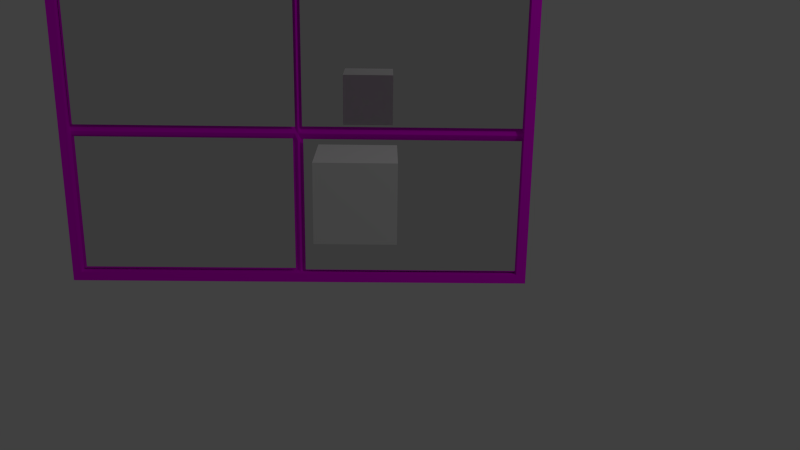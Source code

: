 # Source: streetWindows2.blend  (saved by Blender 2.72.0; exported with 4.5.12 LTS)
import bpy
from mathutils import Matrix  # noqa: F401  (used for matrix-valued properties, if any)

bpy.ops.wm.read_factory_settings(use_empty=True)
scene = bpy.context.scene
scene.name = 'Scene'

# ---- collections
col_collection_1 = bpy.data.collections.new('Collection 1'); scene.collection.children.link(col_collection_1)
col_collection_2 = bpy.data.collections.new('Collection 2'); scene.collection.children.link(col_collection_2)

# ---- images (referenced by path relative to the original .blend; pixels are not part of the script)
import os
ASSET_DIR = os.environ.get("B2B_ASSET_DIR", "")  # directory of the original .blend (textures are referenced by path, not embedded)
HERE = os.path.dirname(os.path.abspath(__file__))  # packed textures are extracted next to this script under _unpacked/

def load_image(name, relpath, width, height, colorspace="sRGB"):
    """Load a texture the original file referenced (path relative to the .blend, or extracted next to this script)."""
    p = next((c for c in (os.path.join(HERE, relpath), os.path.join(ASSET_DIR, relpath)) if relpath and os.path.exists(c)), "")
    if p:
        img = bpy.data.images.load(p, check_existing=True)
        img.name = name
    else:  # same state as the original file: an image datablock whose file is absent (Cycles renders it pink)
        img = bpy.data.images.new(name, width, height)
        img.source = "FILE"
        img.filepath = "//" + (relpath or name)
    img.colorspace_settings.name = colorspace
    return img
img_shopwindows1_png_001 = load_image('shopWindows1.png.001', 'shopWindows1.png', 1024, 1024, 'sRGB')

# ---- materials (node trees are filled in below, after node groups)
mat_material_001 = bpy.data.materials.new('Material.001')
mat_material_001.alpha_threshold = 0.0
mat_material_001.preview_render_type = 'SHADERBALL'
mat_material_001.roughness = 0.5
mat_material_001.line_color = (0.0, 0.0, 0.0, 1.0)
mat_material_003 = bpy.data.materials.new('Material.003')
mat_material_003.alpha_threshold = 0.0
mat_material_003.roughness = 0.5
mat_material_003.line_color = (0.0, 0.0, 0.0, 1.0)
mat_material_004 = bpy.data.materials.new('Material.004')
mat_material_004.alpha_threshold = 0.0
mat_material_004.roughness = 0.5
mat_material_004.line_color = (0.0, 0.0, 0.0, 1.0)
mat_material_006 = bpy.data.materials.new('Material.006')
mat_material_006.alpha_threshold = 0.0
mat_material_006.roughness = 0.5
mat_material_006.line_color = (0.0, 0.0, 0.0, 1.0)
mat_material_007 = bpy.data.materials.new('Material.007')
mat_material_007.alpha_threshold = 0.0
mat_material_007.roughness = 0.5
mat_material_007.line_color = (0.0, 0.0, 0.0, 1.0)

# ---- material node trees
mat_material_001.use_nodes = True; mat_material_001.node_tree.nodes.clear()
_N = mat_material_001.node_tree.nodes; _L = mat_material_001.node_tree.links
n0 = _N.new('ShaderNodeBsdfDiffuse'); n0.name = 'Diffuse BSDF'; n0.location = (10, 300)
n1 = _N.new('ShaderNodeTexImage'); n1.name = 'Image Texture'; n1.location = (-170, 306)
n1.width = 140
n1.image = img_shopwindows1_png_001
n2 = _N.new('ShaderNodeOutputMaterial'); n2.name = 'Material Output'; n2.location = (171, 291)
_L.new(n0.outputs[0], n2.inputs[0])
_L.new(n1.outputs[0], n0.inputs[0])
n2.is_active_output = True
mat_material_003.use_nodes = True; mat_material_003.node_tree.nodes.clear()
_N = mat_material_003.node_tree.nodes; _L = mat_material_003.node_tree.links
n0 = _N.new('ShaderNodeOutputMaterial'); n0.name = 'Material Output'; n0.location = (300, 300)
n1 = _N.new('ShaderNodeBsdfAnisotropic'); n1.name = 'Glossy BSDF'; n1.location = (100, 300)
n1.distribution = 'GGX'
n1.inputs[1].default_value = 0.0
_L.new(n1.outputs[0], n0.inputs[0])
n0.is_active_output = True
mat_material_004.use_nodes = True; mat_material_004.node_tree.nodes.clear()
_N = mat_material_004.node_tree.nodes; _L = mat_material_004.node_tree.links
n0 = _N.new('ShaderNodeOutputMaterial'); n0.name = 'Material Output'; n0.location = (300, 300)
n1 = _N.new('ShaderNodeBsdfAnisotropic'); n1.name = 'Glossy BSDF'; n1.location = (100, 300)
n1.distribution = 'GGX'
n1.inputs[1].default_value = 0.0
_L.new(n1.outputs[0], n0.inputs[0])
n0.is_active_output = True
mat_material_006.use_nodes = True; mat_material_006.node_tree.nodes.clear()
_N = mat_material_006.node_tree.nodes; _L = mat_material_006.node_tree.links
n0 = _N.new('ShaderNodeOutputMaterial'); n0.name = 'Material Output'; n0.location = (300, 300)
n1 = _N.new('ShaderNodeBsdfAnisotropic'); n1.name = 'Glossy BSDF'; n1.location = (100, 300)
n1.distribution = 'GGX'
n1.inputs[1].default_value = 0.0
_L.new(n1.outputs[0], n0.inputs[0])
n0.is_active_output = True
mat_material_007.use_nodes = True; mat_material_007.node_tree.nodes.clear()
_N = mat_material_007.node_tree.nodes; _L = mat_material_007.node_tree.links
n0 = _N.new('ShaderNodeOutputMaterial'); n0.name = 'Material Output'; n0.location = (300, 300)
n1 = _N.new('ShaderNodeBsdfAnisotropic'); n1.name = 'Glossy BSDF'; n1.location = (100, 300)
n1.distribution = 'GGX'
n1.inputs[1].default_value = 0.0
_L.new(n1.outputs[0], n0.inputs[0])
n0.is_active_output = True

# ---- world
world_world = bpy.data.worlds.new('World'); scene.world = world_world
world_world.color = (0.05088, 0.05088, 0.05088)
world_world.use_sun_shadow = False
world_world.sun_shadow_jitter_overblur = 0.0
world_world.cycles.sampling_method = 'MANUAL'
world_world.cycles.sample_map_resolution = 256

# ---- cameras
cam_camera = bpy.data.cameras.new('Camera')
cam_camera.clip_end = 100.0
cam_camera.lens = 35.0
cam_camera.sensor_width = 32.0
cam_camera.sensor_height = 18.0
cam_camera.ortho_scale = 7.314
cam_camera.dof.focus_distance = 0.0

# ---- lights
light_lamp = bpy.data.lights.new('Lamp', 'POINT')
light_lamp.transmission_factor = 0.0
light_lamp.cutoff_distance = 30.0
light_lamp.energy = 100.0
light_lamp.shadow_buffer_clip_start = 1.001
light_lamp.shadow_soft_size = 0.1
light_lamp.shadow_maximum_resolution = 0.006
light_lamp.use_absolute_resolution = True
light_lamp.cycles.use_multiple_importance_sampling = False

# ---- meshes
me_cube = bpy.data.meshes.new('Cube')
me_cube.from_pydata([(2.877, -3.257, -1.0), (2.877, -3.526, -1.0), (-1.124, -3.526, -1.0), (-1.124, -3.257, -1.0), (2.877, -3.257, 2.0), (2.877, -3.526, 2.0), (-1.124, -3.526, 2.0), (-1.124, -3.257, 2.0), (2.802, -3.257, -1.0), (2.802, -3.526, -1.0), (2.802, -3.257, 2.0), (2.802, -3.526, 2.0), (-1.041, -3.257, -1.0), (-1.041, -3.526, -1.0), (-1.041, -3.257, 2.0), (-1.041, -3.526, 2.0), (2.877, -3.257, 1.932), (2.877, -3.526, 1.932), (-1.124, -3.526, 1.932), (-1.124, -3.257, 1.932), (2.802, -3.526, 1.932), (2.802, -3.257, 1.932), (-1.041, -3.526, 1.932), (-1.041, -3.257, 1.932), (2.802, -3.526, 1.834), (-1.041, -3.526, 1.834), (2.877, -3.257, 1.834), (2.877, -3.526, 1.834), (-1.124, -3.526, 1.834), (-1.124, -3.257, 1.834), (2.802, -3.257, 1.834), (-1.041, -3.257, 1.834), (2.802, -3.526, -0.9217), (-1.041, -3.526, -0.9217), (2.877, -3.257, -0.9217), (2.877, -3.526, -0.9217), (-1.124, -3.526, -0.9217), (-1.124, -3.257, -0.9217), (2.802, -3.257, -0.9217), (-1.041, -3.257, -0.9217), (2.802, -3.164, 1.788), (-1.041, -3.164, 1.788), (2.802, -3.164, 1.69), (-1.041, -3.164, 1.69), (2.802, -3.349, 1.834), (-1.041, -3.349, 1.834), (2.802, -3.349, -0.9217), (-1.041, -3.349, -0.9217), (2.877, -3.257, 0.325), (2.877, -3.526, 0.325), (-1.124, -3.526, 0.325), (-1.124, -3.257, 0.325), (2.802, -3.257, 0.325), (-1.041, -3.257, 0.325), (2.802, -3.526, 0.325), (-1.041, -3.526, 0.325), (2.802, -3.324, 0.325), (-1.041, -3.324, 0.325), (2.877, -3.257, 0.3764), (2.877, -3.526, 0.3764), (-1.124, -3.526, 0.3764), (-1.124, -3.257, 0.3764), (2.802, -3.257, 0.3764), (-1.041, -3.257, 0.3764), (2.802, -3.349, 0.3764), (-1.041, -3.349, 0.3764), (2.802, -3.526, 0.3764), (-1.041, -3.526, 0.3764), (2.802, -3.526, 0.2662), (-1.041, -3.526, 0.2662), (2.877, -3.257, 0.2662), (2.877, -3.526, 0.2662), (-1.124, -3.526, 0.2662), (-1.124, -3.257, 0.2662), (2.802, -3.257, 0.2662), (-1.041, -3.257, 0.2662), (2.802, -3.349, 0.2662), (-1.041, -3.349, 0.2662), (0.8803, -3.257, -1.0), (0.8803, -3.526, -1.0), (0.8803, -3.257, 2.0), (0.8803, -3.526, 2.0), (0.8803, -3.526, 1.932), (0.8803, -3.257, 1.932), (0.8803, -3.257, 1.834), (0.8803, -3.526, 1.834), (0.8803, -3.257, -0.9217), (0.8803, -3.526, -0.9217), (0.8803, -3.164, 1.788), (0.8803, -3.164, 1.69), (0.8803, -3.324, 1.834), (0.8803, -3.324, -0.9217), (0.8803, -3.526, 0.325), (0.8803, -3.324, 0.325), (0.8803, -3.526, 0.3764), (0.8803, -3.324, 0.3764), (0.8803, -3.324, 0.2662), (0.8803, -3.526, 0.2662), (0.907, -3.257, -1.0), (0.907, -3.526, -1.0), (0.907, -3.257, 2.0), (0.907, -3.526, 2.0), (0.907, -3.526, 1.932), (0.907, -3.257, 1.932), (0.907, -3.257, 1.834), (0.907, -3.526, 1.834), (0.907, -3.257, -0.9217), (0.907, -3.526, -0.9217), (0.907, -3.164, 1.788), (0.907, -3.164, 1.69), (0.907, -3.349, 1.834), (0.907, -3.349, -0.9217), (0.907, -3.526, 0.325), (0.907, -3.324, 0.325), (0.907, -3.526, 0.3764), (0.907, -3.349, 0.3764), (0.907, -3.349, 0.2662), (0.907, -3.526, 0.2662), (0.8509, -3.257, -1.0), (0.8509, -3.526, -1.0), (0.8509, -3.257, 2.0), (0.8509, -3.526, 2.0), (0.8509, -3.526, 1.932), (0.8509, -3.257, 1.932), (0.8509, -3.257, 1.834), (0.8509, -3.526, 1.834), (0.8509, -3.257, -0.9217), (0.8509, -3.526, -0.9217), (0.8509, -3.164, 1.788), (0.8509, -3.164, 1.69), (0.8509, -3.349, 1.834), (0.8509, -3.349, -0.9217), (0.8509, -3.526, 0.325), (0.8509, -3.324, 0.325), (0.8509, -3.526, 0.3764), (0.8509, -3.349, 0.3764), (0.8509, -3.349, 0.2662), (0.8509, -3.526, 0.2662)], [], [(12, 13, 2, 3), (14, 7, 6, 15), (16, 4, 5, 17), (22, 15, 6, 18), (18, 6, 7, 19), (39, 12, 3, 37), (0, 1, 9, 8), (4, 10, 11, 5), (17, 5, 11, 20), (34, 0, 8, 38), (118, 119, 13, 12), (120, 14, 15, 121), (122, 121, 15, 22), (126, 118, 12, 39), (26, 16, 17, 27), (25, 22, 18, 28), (28, 18, 19, 29), (14, 23, 19, 7), (27, 17, 20, 24), (4, 16, 21, 10), (125, 122, 22, 25), (120, 123, 23, 14), (23, 31, 29, 19), (16, 26, 30, 21), (124, 31, 43, 129), (58, 26, 27, 59), (67, 25, 28, 60), (60, 28, 29, 61), (59, 27, 24, 66), (134, 125, 25, 67), (75, 39, 37, 73), (70, 34, 38, 74), (126, 39, 47, 131), (0, 34, 35, 1), (13, 33, 36, 2), (2, 36, 37, 3), (1, 35, 32, 9), (119, 127, 33, 13), (128, 129, 43, 41), (103, 21, 40, 108), (31, 23, 41, 43), (21, 30, 42, 40), (136, 131, 47, 77), (104, 30, 44, 110), (63, 31, 45, 65), (74, 38, 46, 76), (70, 48, 49, 71), (69, 55, 50, 72), (72, 50, 51, 73), (71, 49, 54, 68), (137, 132, 55, 69), (63, 53, 51, 61), (58, 48, 52, 62), (135, 133, 57, 65), (75, 53, 57, 77), (62, 52, 56, 64), (48, 58, 59, 49), (55, 67, 60, 50), (50, 60, 61, 51), (49, 59, 66, 54), (132, 134, 67, 55), (53, 63, 65, 57), (31, 63, 61, 29), (26, 58, 62, 30), (130, 135, 65, 45), (30, 62, 64, 44), (53, 75, 73, 51), (48, 70, 74, 52), (133, 136, 77, 57), (52, 74, 76, 56), (34, 70, 71, 35), (33, 69, 72, 36), (36, 72, 73, 37), (35, 71, 68, 32), (127, 137, 69, 33), (39, 75, 77, 47), (98, 99, 79, 78), (100, 80, 81, 101), (102, 101, 81, 82), (106, 98, 78, 86), (105, 102, 82, 85), (100, 103, 83, 80), (104, 84, 89, 109), (114, 105, 85, 94), (106, 86, 91, 111), (99, 107, 87, 79), (108, 109, 89, 88), (123, 83, 88, 128), (116, 111, 91, 96), (124, 84, 90, 130), (117, 112, 92, 97), (115, 113, 93, 95), (112, 114, 94, 92), (110, 115, 95, 90), (113, 116, 96, 93), (107, 117, 97, 87), (83, 103, 108, 88), (84, 104, 110, 90), (8, 9, 99, 98), (10, 100, 101, 11), (20, 11, 101, 102), (38, 8, 98, 106), (24, 20, 102, 105), (10, 21, 103, 100), (30, 104, 109, 42), (66, 24, 105, 114), (38, 106, 111, 46), (9, 32, 107, 99), (40, 42, 109, 108), (76, 46, 111, 116), (68, 54, 112, 117), (64, 56, 113, 115), (54, 66, 114, 112), (44, 64, 115, 110), (56, 76, 116, 113), (32, 68, 117, 107), (78, 79, 119, 118), (80, 120, 121, 81), (82, 81, 121, 122), (86, 78, 118, 126), (85, 82, 122, 125), (80, 83, 123, 120), (84, 124, 129, 89), (94, 85, 125, 134), (86, 126, 131, 91), (79, 87, 127, 119), (88, 89, 129, 128), (96, 91, 131, 136), (97, 92, 132, 137), (95, 93, 133, 135), (92, 94, 134, 132), (90, 95, 135, 130), (93, 96, 136, 133), (87, 97, 137, 127), (23, 123, 128, 41), (31, 124, 130, 45)])
_uv = me_cube.uv_layers.new(name='UVMap')
_uv.uv.foreach_set('vector', [0.01143, 0.9628, 0.01143, 0.9998, 0.0001571, 0.9998, 0.0001572, 0.9628, 0.01143, 0.9625, 0.0001572, 0.9625, 0.0001571, 0.9255, 0.01143, 0.9255, 0.6557, 0.403, 0.6557, 0.4122, 0.6187, 0.4122, 0.6187, 0.403, 0.01143, 0.9159, 0.01143, 0.9251, 0.0001571, 0.9251, 0.0001571, 0.9159, 0.693, 0.403, 0.693, 0.4122, 0.656, 0.4122, 0.656, 0.403, 0.03007, 0.493, 0.0303, 0.5048, 0.01812, 0.5052, 0.01774, 0.4936, 0.5497, 0.9628, 0.5497, 0.9998, 0.5394, 0.9998, 0.5394, 0.9628, 0.5497, 0.9625, 0.5394, 0.9625, 0.5394, 0.9255, 0.5497, 0.9255, 0.5497, 0.9159, 0.5497, 0.9251, 0.5394, 0.9251, 0.5394, 0.9159, 0.5709, 0.4642, 0.5704, 0.4733, 0.5617, 0.4732, 0.5609, 0.463, 0.2714, 0.9628, 0.2714, 0.9998, 0.01143, 0.9998, 0.01143, 0.9628, 0.2714, 0.9625, 0.01143, 0.9625, 0.01143, 0.9255, 0.2714, 0.9255, 0.2714, 0.9159, 0.2714, 0.9251, 0.01143, 0.9251, 0.01143, 0.9159, 0.3159, 0.5027, 0.3165, 0.5128, 0.0303, 0.5048, 0.03007, 0.493, 0.6557, 0.3895, 0.6557, 0.403, 0.6187, 0.403, 0.6187, 0.3895, 0.01143, 0.9025, 0.01143, 0.9159, 0.0001571, 0.9159, 0.0001571, 0.9025, 0.693, 0.3895, 0.693, 0.403, 0.656, 0.403, 0.656, 0.3895, 0.05673, 0.03086, 0.05971, 0.04071, 0.04714, 0.04572, 0.04219, 0.0351, 0.5497, 0.9025, 0.5497, 0.9159, 0.5394, 0.9159, 0.5394, 0.9025, 0.6183, 0.04528, 0.6128, 0.05785, 0.6009, 0.04962, 0.6044, 0.03918, 0.2714, 0.9025, 0.2714, 0.9159, 0.01143, 0.9159, 0.01143, 0.9025, 0.3068, 0.004401, 0.3079, 0.01349, 0.05971, 0.04071, 0.05673, 0.03086, 0.05971, 0.04071, 0.08124, 0.07072, 0.06246, 0.07274, 0.04714, 0.04572, 0.6128, 0.05785, 0.5991, 0.07707, 0.5835, 0.07193, 0.6009, 0.04962, 0.3057, 0.07697, 0.08124, 0.07072, 0.1183, 0.05967, 0.3077, 0.05257, 0.6557, 0.1892, 0.6557, 0.3895, 0.6187, 0.3895, 0.6187, 0.1892, 0.01144, 0.7022, 0.01143, 0.9025, 0.0001571, 0.9025, 0.00016, 0.7022, 0.693, 0.1892, 0.693, 0.3895, 0.656, 0.3895, 0.656, 0.1892, 0.5497, 0.7022, 0.5497, 0.9025, 0.5394, 0.9025, 0.5394, 0.7022, 0.2714, 0.7022, 0.2714, 0.9025, 0.01143, 0.9025, 0.01144, 0.7022, 0.01179, 0.3184, 0.03007, 0.493, 0.01774, 0.4936, 0.0001571, 0.3179, 0.6046, 0.3026, 0.5709, 0.4642, 0.5609, 0.463, 0.5945, 0.3016, 0.3159, 0.5027, 0.03007, 0.493, 0.04189, 0.4787, 0.3132, 0.4895, 0.6557, 0.0001571, 0.6557, 0.01091, 0.6187, 0.01091, 0.6187, 0.0001572, 0.01144, 0.5131, 0.01144, 0.5238, 0.000162, 0.5238, 0.0001621, 0.5131, 0.693, 0.0001571, 0.693, 0.01091, 0.656, 0.01091, 0.656, 0.0001571, 0.5497, 0.5131, 0.5497, 0.5238, 0.5394, 0.5238, 0.5394, 0.5131, 0.2714, 0.5131, 0.2714, 0.5238, 0.01144, 0.5238, 0.01144, 0.5131, 0.3085, 0.03639, 0.3077, 0.05257, 0.1183, 0.05967, 0.111, 0.0528, 0.316, 0.009934, 0.6009, 0.04962, 0.5682, 0.06741, 0.3175, 0.03587, 0.08124, 0.07072, 0.05971, 0.04071, 0.111, 0.0528, 0.1183, 0.05967, 0.6009, 0.04962, 0.5835, 0.07193, 0.5703, 0.07375, 0.5682, 0.06741, 0.304, 0.3127, 0.3132, 0.4895, 0.04189, 0.4787, 0.02673, 0.3193, 0.3135, 0.08292, 0.5835, 0.07193, 0.5722, 0.08714, 0.3118, 0.09382, 0.01333, 0.3018, 0.08124, 0.07072, 0.09348, 0.08266, 0.02531, 0.3018, 0.5945, 0.3016, 0.5609, 0.463, 0.5501, 0.4528, 0.583, 0.3018, 0.6557, 0.1741, 0.6557, 0.1822, 0.6187, 0.1822, 0.6187, 0.1741, 0.01144, 0.687, 0.01144, 0.6951, 0.00016, 0.6951, 0.0001601, 0.687, 0.693, 0.1741, 0.693, 0.1822, 0.656, 0.1822, 0.656, 0.1741, 0.5497, 0.687, 0.5497, 0.6951, 0.5394, 0.6951, 0.5394, 0.687, 0.2714, 0.687, 0.2714, 0.6951, 0.01144, 0.6951, 0.01144, 0.687, 0.01333, 0.3018, 0.01278, 0.3094, 0.0001571, 0.3085, 0.0006756, 0.3002, 0.605, 0.2873, 0.605, 0.2943, 0.595, 0.2937, 0.5959, 0.2866, 0.304, 0.2961, 0.3051, 0.304, 0.02394, 0.3096, 0.02531, 0.3018, 0.01179, 0.3184, 0.01278, 0.3094, 0.02394, 0.3096, 0.02673, 0.3193, 0.5959, 0.2866, 0.595, 0.2937, 0.5842, 0.2932, 0.5816, 0.2849, 0.6557, 0.1822, 0.6557, 0.1892, 0.6187, 0.1892, 0.6187, 0.1822, 0.01144, 0.6951, 0.01144, 0.7022, 0.00016, 0.7022, 0.00016, 0.6951, 0.693, 0.1822, 0.693, 0.1892, 0.656, 0.1892, 0.656, 0.1822, 0.5497, 0.6951, 0.5497, 0.7022, 0.5394, 0.7022, 0.5394, 0.6951, 0.2714, 0.6951, 0.2714, 0.7022, 0.01144, 0.7022, 0.01144, 0.6951, 0.01278, 0.3094, 0.01333, 0.3018, 0.02531, 0.3018, 0.02394, 0.3096, 0.08124, 0.07072, 0.01333, 0.3018, 0.0006756, 0.3002, 0.06246, 0.07274, 0.5991, 0.07707, 0.605, 0.2873, 0.5959, 0.2866, 0.5835, 0.07193, 0.3014, 0.09039, 0.304, 0.2961, 0.02531, 0.3018, 0.09348, 0.08266, 0.5835, 0.07193, 0.5959, 0.2866, 0.5816, 0.2849, 0.5722, 0.08714, 0.01278, 0.3094, 0.01179, 0.3184, 0.0001571, 0.3179, 0.0001571, 0.3085, 0.605, 0.2943, 0.6046, 0.3026, 0.5945, 0.3016, 0.595, 0.2937, 0.3051, 0.304, 0.304, 0.3127, 0.02673, 0.3193, 0.02394, 0.3096, 0.595, 0.2937, 0.5945, 0.3016, 0.583, 0.3018, 0.5842, 0.2932, 0.6557, 0.01091, 0.6557, 0.1741, 0.6187, 0.1741, 0.6187, 0.01091, 0.01144, 0.5238, 0.01144, 0.687, 0.0001601, 0.687, 0.000162, 0.5238, 0.693, 0.01091, 0.693, 0.1741, 0.656, 0.1741, 0.656, 0.01091, 0.5497, 0.5238, 0.5497, 0.687, 0.5394, 0.687, 0.5394, 0.5238, 0.2714, 0.5238, 0.2714, 0.687, 0.01144, 0.687, 0.01144, 0.5238, 0.03007, 0.493, 0.01179, 0.3184, 0.02673, 0.3193, 0.04189, 0.4787, 0.2791, 0.9628, 0.2791, 0.9998, 0.2754, 0.9998, 0.2754, 0.9628, 0.2791, 0.9625, 0.2754, 0.9625, 0.2754, 0.9255, 0.2791, 0.9255, 0.2791, 0.9159, 0.2791, 0.9251, 0.2754, 0.9251, 0.2754, 0.9159, 0.3232, 0.502, 0.3239, 0.5121, 0.3204, 0.5125, 0.3197, 0.5022, 0.2791, 0.9025, 0.2791, 0.9159, 0.2754, 0.9159, 0.2754, 0.9025, 0.3154, 0.0001571, 0.316, 0.009934, 0.3123, 0.01168, 0.3107, 0.002136, 0.3135, 0.08292, 0.3098, 0.07998, 0.3125, 0.05247, 0.3168, 0.0524, 0.2791, 0.7022, 0.2791, 0.9025, 0.2754, 0.9025, 0.2754, 0.7022, 0.3232, 0.502, 0.3197, 0.5022, 0.3188, 0.4907, 0.3237, 0.4877, 0.2791, 0.5131, 0.2791, 0.5238, 0.2754, 0.5238, 0.2754, 0.5131, 0.3175, 0.03587, 0.3168, 0.0524, 0.3125, 0.05247, 0.3132, 0.03619, 0.3079, 0.01349, 0.3123, 0.01168, 0.3132, 0.03619, 0.3085, 0.03639, 0.3147, 0.3134, 0.3237, 0.4877, 0.3188, 0.4907, 0.309, 0.3127, 0.3057, 0.07697, 0.3098, 0.07998, 0.307, 0.09029, 0.3014, 0.09039, 0.2791, 0.687, 0.2791, 0.6951, 0.2754, 0.6951, 0.2754, 0.687, 0.3143, 0.2951, 0.3135, 0.3036, 0.3095, 0.3038, 0.3096, 0.2961, 0.2791, 0.6951, 0.2791, 0.7022, 0.2754, 0.7022, 0.2754, 0.6951, 0.3118, 0.09382, 0.3143, 0.2951, 0.3096, 0.2961, 0.307, 0.09029, 0.3135, 0.3036, 0.3147, 0.3134, 0.309, 0.3127, 0.3095, 0.3038, 0.2791, 0.5238, 0.2791, 0.687, 0.2754, 0.687, 0.2754, 0.5238, 0.3123, 0.01168, 0.316, 0.009934, 0.3175, 0.03587, 0.3132, 0.03619, 0.3098, 0.07998, 0.3135, 0.08292, 0.3118, 0.09382, 0.307, 0.09029, 0.5394, 0.9628, 0.5394, 0.9998, 0.2791, 0.9998, 0.2791, 0.9628, 0.5394, 0.9625, 0.2791, 0.9625, 0.2791, 0.9255, 0.5394, 0.9255, 0.5394, 0.9159, 0.5394, 0.9251, 0.2791, 0.9251, 0.2791, 0.9159, 0.5609, 0.463, 0.5617, 0.4732, 0.3239, 0.5121, 0.3232, 0.502, 0.5394, 0.9025, 0.5394, 0.9159, 0.2791, 0.9159, 0.2791, 0.9025, 0.6044, 0.03918, 0.6009, 0.04962, 0.316, 0.009934, 0.3154, 0.0001571, 0.5835, 0.07193, 0.3135, 0.08292, 0.3168, 0.0524, 0.5703, 0.07375, 0.5394, 0.7022, 0.5394, 0.9025, 0.2791, 0.9025, 0.2791, 0.7022, 0.5609, 0.463, 0.3232, 0.502, 0.3237, 0.4877, 0.5501, 0.4528, 0.5394, 0.5131, 0.5394, 0.5238, 0.2791, 0.5238, 0.2791, 0.5131, 0.5682, 0.06741, 0.5703, 0.07375, 0.3168, 0.0524, 0.3175, 0.03587, 0.583, 0.3018, 0.5501, 0.4528, 0.3237, 0.4877, 0.3147, 0.3134, 0.5394, 0.687, 0.5394, 0.6951, 0.2791, 0.6951, 0.2791, 0.687, 0.5816, 0.2849, 0.5842, 0.2932, 0.3135, 0.3036, 0.3143, 0.2951, 0.5394, 0.6951, 0.5394, 0.7022, 0.2791, 0.7022, 0.2791, 0.6951, 0.5722, 0.08714, 0.5816, 0.2849, 0.3143, 0.2951, 0.3118, 0.09382, 0.5842, 0.2932, 0.583, 0.3018, 0.3147, 0.3134, 0.3135, 0.3036, 0.5394, 0.5238, 0.5394, 0.687, 0.2791, 0.687, 0.2791, 0.5238, 0.2754, 0.9628, 0.2754, 0.9998, 0.2714, 0.9998, 0.2714, 0.9628, 0.2754, 0.9625, 0.2714, 0.9625, 0.2714, 0.9255, 0.2754, 0.9255, 0.2754, 0.9159, 0.2754, 0.9251, 0.2714, 0.9251, 0.2714, 0.9159, 0.3197, 0.5022, 0.3204, 0.5125, 0.3165, 0.5128, 0.3159, 0.5027, 0.2754, 0.9025, 0.2754, 0.9159, 0.2714, 0.9159, 0.2714, 0.9025, 0.3107, 0.002136, 0.3123, 0.01168, 0.3079, 0.01349, 0.3068, 0.004401, 0.3098, 0.07998, 0.3057, 0.07697, 0.3077, 0.05257, 0.3125, 0.05247, 0.2754, 0.7022, 0.2754, 0.9025, 0.2714, 0.9025, 0.2714, 0.7022, 0.3197, 0.5022, 0.3159, 0.5027, 0.3132, 0.4895, 0.3188, 0.4907, 0.2754, 0.5131, 0.2754, 0.5238, 0.2714, 0.5238, 0.2714, 0.5131, 0.3132, 0.03619, 0.3125, 0.05247, 0.3077, 0.05257, 0.3085, 0.03639, 0.309, 0.3127, 0.3188, 0.4907, 0.3132, 0.4895, 0.304, 0.3127, 0.2754, 0.687, 0.2754, 0.6951, 0.2714, 0.6951, 0.2714, 0.687, 0.3096, 0.2961, 0.3095, 0.3038, 0.3051, 0.304, 0.304, 0.2961, 0.2754, 0.6951, 0.2754, 0.7022, 0.2714, 0.7022, 0.2714, 0.6951, 0.307, 0.09029, 0.3096, 0.2961, 0.304, 0.2961, 0.3014, 0.09039, 0.3095, 0.3038, 0.309, 0.3127, 0.304, 0.3127, 0.3051, 0.304, 0.2754, 0.5238, 0.2754, 0.687, 0.2714, 0.687, 0.2714, 0.5238, 0.05971, 0.04071, 0.3079, 0.01349, 0.3085, 0.03639, 0.111, 0.0528, 0.08124, 0.07072, 0.3057, 0.07697, 0.3014, 0.09039, 0.09348, 0.08266])
_ca = me_cube.color_attributes.new('Col', 'BYTE_COLOR', 'CORNER')
_ca.data.foreach_set('color', [1.0, 1.0, 1.0, 1.0, 1.0, 1.0, 1.0, 1.0, 1.0, 1.0, 1.0, 1.0, 1.0, 1.0, 1.0, 1.0, 1.0, 1.0, 1.0, 1.0, 1.0, 1.0, 1.0, 1.0, 1.0, 1.0, 1.0, 1.0, 1.0, 1.0, 1.0, 1.0, 1.0, 1.0, 1.0, 1.0, 1.0, 1.0, 1.0, 1.0, 1.0, 1.0, 1.0, 1.0, 1.0, 1.0, 1.0, 1.0, 1.0, 1.0, 1.0, 1.0, 1.0, 1.0, 1.0, 1.0, 1.0, 1.0, 1.0, 1.0, 1.0, 1.0, 1.0, 1.0, 1.0, 1.0, 1.0, 1.0, 1.0, 1.0, 1.0, 1.0, 1.0, 1.0, 1.0, 1.0, 1.0, 1.0, 1.0, 1.0, 1.0, 1.0, 1.0, 1.0, 1.0, 1.0, 1.0, 1.0, 1.0, 1.0, 1.0, 1.0, 1.0, 1.0, 1.0, 1.0, 1.0, 1.0, 1.0, 1.0, 1.0, 1.0, 1.0, 1.0, 1.0, 1.0, 1.0, 1.0, 1.0, 1.0, 1.0, 1.0, 1.0, 1.0, 1.0, 1.0, 1.0, 1.0, 1.0, 1.0, 1.0, 1.0, 1.0, 1.0, 1.0, 1.0, 1.0, 1.0, 1.0, 1.0, 1.0, 1.0, 1.0, 1.0, 1.0, 1.0, 1.0, 1.0, 1.0, 1.0, 1.0, 1.0, 1.0, 1.0, 1.0, 1.0, 1.0, 1.0, 1.0, 1.0, 1.0, 1.0, 1.0, 1.0, 1.0, 1.0, 1.0, 1.0, 1.0, 1.0, 1.0, 1.0, 1.0, 1.0, 1.0, 1.0, 1.0, 1.0, 1.0, 1.0, 1.0, 1.0, 1.0, 1.0, 1.0, 1.0, 1.0, 1.0, 1.0, 1.0, 1.0, 1.0, 1.0, 1.0, 1.0, 1.0, 1.0, 1.0, 1.0, 1.0, 1.0, 1.0, 1.0, 1.0, 1.0, 1.0, 1.0, 1.0, 1.0, 1.0, 1.0, 1.0, 1.0, 1.0, 1.0, 1.0, 1.0, 1.0, 1.0, 1.0, 1.0, 1.0, 1.0, 1.0, 1.0, 1.0, 1.0, 1.0, 1.0, 1.0, 1.0, 1.0, 1.0, 1.0, 1.0, 1.0, 1.0, 1.0, 1.0, 1.0, 1.0, 1.0, 1.0, 1.0, 1.0, 1.0, 1.0, 1.0, 1.0, 1.0, 1.0, 1.0, 1.0, 1.0, 1.0, 1.0, 1.0, 1.0, 1.0, 1.0, 1.0, 1.0, 1.0, 1.0, 1.0, 1.0, 1.0, 1.0, 1.0, 1.0, 1.0, 1.0, 1.0, 1.0, 1.0, 1.0, 1.0, 1.0, 1.0, 1.0, 1.0, 1.0, 1.0, 1.0, 1.0, 1.0, 1.0, 1.0, 1.0, 1.0, 1.0, 1.0, 1.0, 1.0, 1.0, 1.0, 1.0, 1.0, 1.0, 1.0, 1.0, 1.0, 1.0, 1.0, 1.0, 1.0, 1.0, 1.0, 1.0, 1.0, 1.0, 1.0, 1.0, 1.0, 1.0, 1.0, 1.0, 1.0, 1.0, 1.0, 1.0, 1.0, 1.0, 1.0, 1.0, 1.0, 1.0, 1.0, 1.0, 1.0, 1.0, 1.0, 1.0, 1.0, 1.0, 1.0, 1.0, 1.0, 1.0, 1.0, 1.0, 1.0, 1.0, 1.0, 1.0, 1.0, 1.0, 1.0, 1.0, 1.0, 1.0, 1.0, 1.0, 1.0, 1.0, 1.0, 1.0, 1.0, 1.0, 1.0, 1.0, 1.0, 1.0, 1.0, 1.0, 1.0, 1.0, 1.0, 1.0, 1.0, 1.0, 1.0, 1.0, 1.0, 1.0, 1.0, 1.0, 1.0, 1.0, 1.0, 1.0, 1.0, 1.0, 1.0, 1.0, 1.0, 1.0, 1.0, 1.0, 1.0, 1.0, 1.0, 1.0, 1.0, 1.0, 1.0, 1.0, 1.0, 1.0, 1.0, 1.0, 1.0, 1.0, 1.0, 1.0, 1.0, 1.0, 1.0, 1.0, 1.0, 1.0, 1.0, 1.0, 1.0, 1.0, 1.0, 1.0, 1.0, 1.0, 1.0, 1.0, 1.0, 1.0, 1.0, 1.0, 1.0, 1.0, 1.0, 1.0, 1.0, 1.0, 1.0, 1.0, 1.0, 1.0, 1.0, 1.0, 1.0, 1.0, 1.0, 1.0, 1.0, 1.0, 1.0, 1.0, 1.0, 1.0, 1.0, 1.0, 1.0, 1.0, 1.0, 1.0, 1.0, 1.0, 1.0, 1.0, 1.0, 1.0, 1.0, 1.0, 1.0, 1.0, 1.0, 1.0, 1.0, 1.0, 1.0, 1.0, 1.0, 1.0, 1.0, 1.0, 1.0, 1.0, 1.0, 1.0, 1.0, 1.0, 1.0, 1.0, 1.0, 1.0, 1.0, 1.0, 1.0, 1.0, 1.0, 1.0, 1.0, 1.0, 1.0, 1.0, 1.0, 1.0, 1.0, 1.0, 1.0, 1.0, 1.0, 1.0, 1.0, 1.0, 1.0, 1.0, 1.0, 1.0, 1.0, 1.0, 1.0, 1.0, 1.0, 1.0, 1.0, 1.0, 1.0, 1.0, 1.0, 1.0, 1.0, 1.0, 1.0, 1.0, 1.0, 1.0, 1.0, 1.0, 1.0, 1.0, 1.0, 1.0, 1.0, 1.0, 1.0, 1.0, 1.0, 1.0, 1.0, 1.0, 1.0, 1.0, 1.0, 1.0, 1.0, 1.0, 1.0, 1.0, 1.0, 1.0, 1.0, 1.0, 1.0, 1.0, 1.0, 1.0, 1.0, 1.0, 1.0, 1.0, 1.0, 1.0, 1.0, 1.0, 1.0, 1.0, 1.0, 1.0, 1.0, 1.0, 1.0, 1.0, 1.0, 1.0, 1.0, 1.0, 1.0, 1.0, 1.0, 1.0, 1.0, 1.0, 1.0, 1.0, 1.0, 1.0, 1.0, 1.0, 1.0, 1.0, 1.0, 1.0, 1.0, 1.0, 1.0, 1.0, 1.0, 1.0, 1.0, 1.0, 1.0, 1.0, 1.0, 1.0, 1.0, 1.0, 1.0, 1.0, 1.0, 1.0, 1.0, 1.0, 1.0, 1.0, 1.0, 1.0, 1.0, 1.0, 1.0, 1.0, 1.0, 1.0, 1.0, 1.0, 1.0, 1.0, 1.0, 1.0, 1.0, 1.0, 1.0, 1.0, 1.0, 1.0, 1.0, 1.0, 1.0, 1.0, 1.0, 1.0, 1.0, 1.0, 1.0, 1.0, 1.0, 1.0, 1.0, 1.0, 1.0, 1.0, 1.0, 1.0, 1.0, 1.0, 1.0, 1.0, 1.0, 1.0, 1.0, 1.0, 1.0, 1.0, 1.0, 1.0, 1.0, 1.0, 1.0, 1.0, 1.0, 1.0, 1.0, 1.0, 1.0, 1.0, 1.0, 1.0, 1.0, 1.0, 1.0, 1.0, 1.0, 1.0, 1.0, 1.0, 1.0, 1.0, 1.0, 1.0, 1.0, 1.0, 1.0, 1.0, 1.0, 1.0, 1.0, 1.0, 1.0, 1.0, 1.0, 1.0, 1.0, 1.0, 1.0, 1.0, 1.0, 1.0, 1.0, 1.0, 1.0, 1.0, 1.0, 1.0, 1.0, 1.0, 1.0, 1.0, 1.0, 1.0, 1.0, 1.0, 1.0, 1.0, 1.0, 1.0, 1.0, 1.0, 1.0, 1.0, 1.0, 1.0, 1.0, 1.0, 1.0, 1.0, 1.0, 1.0, 1.0, 1.0, 1.0, 1.0, 1.0, 1.0, 1.0, 1.0, 1.0, 1.0, 1.0, 1.0, 1.0, 1.0, 1.0, 1.0, 1.0, 1.0, 1.0, 1.0, 1.0, 1.0, 1.0, 1.0, 1.0, 1.0, 1.0, 1.0, 1.0, 1.0, 1.0, 1.0, 1.0, 1.0, 1.0, 1.0, 1.0, 1.0, 1.0, 1.0, 1.0, 1.0, 1.0, 1.0, 1.0, 1.0, 1.0, 1.0, 1.0, 1.0, 1.0, 1.0, 1.0, 1.0, 1.0, 1.0, 1.0, 1.0, 1.0, 1.0, 1.0, 1.0, 1.0, 1.0, 1.0, 1.0, 1.0, 1.0, 1.0, 1.0, 1.0, 1.0, 1.0, 1.0, 1.0, 1.0, 1.0, 1.0, 1.0, 1.0, 1.0, 1.0, 1.0, 1.0, 1.0, 1.0, 1.0, 1.0, 1.0, 1.0, 1.0, 1.0, 1.0, 1.0, 1.0, 1.0, 1.0, 1.0, 1.0, 1.0, 1.0, 1.0, 1.0, 1.0, 1.0, 1.0, 1.0, 1.0, 1.0, 1.0, 1.0, 1.0, 1.0, 1.0, 1.0, 1.0, 1.0, 1.0, 1.0, 1.0, 1.0, 1.0, 1.0, 1.0, 1.0, 1.0, 1.0, 1.0, 1.0, 1.0, 1.0, 1.0, 1.0, 1.0, 1.0, 1.0, 1.0, 1.0, 1.0, 1.0, 1.0, 1.0, 1.0, 1.0, 1.0, 1.0, 1.0, 1.0, 1.0, 1.0, 1.0, 1.0, 1.0, 1.0, 1.0, 1.0, 1.0, 1.0, 1.0, 1.0, 1.0, 1.0, 1.0, 1.0, 1.0, 1.0, 1.0, 1.0, 1.0, 1.0, 1.0, 1.0, 1.0, 1.0, 1.0, 1.0, 1.0, 1.0, 1.0, 1.0, 1.0, 1.0, 1.0, 1.0, 1.0, 1.0, 1.0, 1.0, 1.0, 1.0, 1.0, 1.0, 1.0, 1.0, 1.0, 1.0, 1.0, 1.0, 1.0, 1.0, 1.0, 1.0, 1.0, 1.0, 1.0, 1.0, 1.0, 1.0, 1.0, 1.0, 1.0, 1.0, 1.0, 1.0, 1.0, 1.0, 1.0, 1.0, 1.0, 1.0, 1.0, 1.0, 1.0, 1.0, 1.0, 1.0, 1.0, 1.0, 1.0, 1.0, 1.0, 1.0, 1.0, 1.0, 1.0, 1.0, 1.0, 1.0, 1.0, 1.0, 1.0, 1.0, 1.0, 1.0, 1.0, 1.0, 1.0, 1.0, 1.0, 1.0, 1.0, 1.0, 1.0, 1.0, 1.0, 1.0, 1.0, 1.0, 1.0, 1.0, 1.0, 1.0, 1.0, 1.0, 1.0, 1.0, 1.0, 1.0, 1.0, 1.0, 1.0, 1.0, 1.0, 1.0, 1.0, 1.0, 1.0, 1.0, 1.0, 1.0, 1.0, 1.0, 1.0, 1.0, 1.0, 1.0, 1.0, 1.0, 1.0, 1.0, 1.0, 1.0, 1.0, 1.0, 1.0, 1.0, 1.0, 1.0, 1.0, 1.0, 1.0, 1.0, 1.0, 1.0, 1.0, 1.0, 1.0, 1.0, 1.0, 1.0, 1.0, 1.0, 1.0, 1.0, 1.0, 1.0, 1.0, 1.0, 1.0, 1.0, 1.0, 1.0, 1.0, 1.0, 1.0, 1.0, 1.0, 1.0, 1.0, 1.0, 1.0, 1.0, 1.0, 1.0, 1.0, 1.0, 1.0, 1.0, 1.0, 1.0, 1.0, 1.0, 1.0, 1.0, 1.0, 1.0, 1.0, 1.0, 1.0, 1.0, 1.0, 1.0, 1.0, 1.0, 1.0, 1.0, 1.0, 1.0, 1.0, 1.0, 1.0, 1.0, 1.0, 1.0, 1.0, 1.0, 1.0, 1.0, 1.0, 1.0, 1.0, 1.0, 1.0, 1.0, 1.0, 1.0, 1.0, 1.0, 1.0, 1.0, 1.0, 1.0, 1.0, 1.0, 1.0, 1.0, 1.0, 1.0, 1.0, 1.0, 1.0, 1.0, 1.0, 1.0, 1.0, 1.0, 1.0, 1.0, 1.0, 1.0, 1.0, 1.0, 1.0, 1.0, 1.0, 1.0, 1.0, 1.0, 1.0, 1.0, 1.0, 1.0, 1.0, 1.0, 1.0, 1.0, 1.0, 1.0, 1.0, 1.0, 1.0, 1.0, 1.0, 1.0, 1.0, 1.0, 1.0, 1.0, 1.0, 1.0, 1.0, 1.0, 1.0, 1.0, 1.0, 1.0, 1.0, 1.0, 1.0, 1.0, 1.0, 1.0, 1.0, 1.0, 1.0, 1.0, 1.0, 1.0, 1.0, 1.0, 1.0, 1.0, 1.0, 1.0, 1.0, 1.0, 1.0, 1.0, 1.0, 1.0, 1.0, 1.0, 1.0, 1.0, 1.0, 1.0, 1.0, 1.0, 1.0, 1.0, 1.0, 1.0, 1.0, 1.0, 1.0, 1.0, 1.0, 1.0, 1.0, 1.0, 1.0, 1.0, 1.0, 1.0, 1.0, 1.0, 1.0, 1.0, 1.0, 1.0, 1.0, 1.0, 1.0, 1.0, 1.0, 1.0, 1.0, 1.0, 1.0, 1.0, 1.0, 1.0, 1.0, 1.0, 1.0, 1.0, 1.0, 1.0, 1.0, 1.0, 1.0, 1.0, 1.0, 1.0, 1.0, 1.0, 1.0, 1.0, 1.0, 1.0, 1.0, 1.0, 1.0, 1.0, 1.0, 1.0, 1.0, 1.0, 1.0, 1.0, 1.0, 1.0, 1.0, 1.0, 1.0, 1.0, 1.0, 1.0, 1.0, 1.0, 1.0, 1.0, 1.0, 1.0, 1.0, 1.0, 1.0, 1.0, 1.0, 1.0, 1.0, 1.0, 1.0, 1.0, 1.0, 1.0, 1.0, 1.0, 1.0, 1.0, 1.0, 1.0, 1.0, 1.0, 1.0, 1.0, 1.0, 1.0, 1.0, 1.0, 1.0, 1.0, 1.0, 1.0, 1.0, 1.0, 1.0, 1.0, 1.0, 1.0, 1.0, 1.0, 1.0, 1.0, 1.0, 1.0, 1.0, 1.0, 1.0, 1.0, 1.0, 1.0, 1.0, 1.0, 1.0, 1.0, 1.0, 1.0, 1.0, 1.0, 1.0, 1.0, 1.0, 1.0, 1.0, 1.0, 1.0, 1.0, 1.0, 1.0, 1.0, 1.0, 1.0, 1.0, 1.0, 1.0, 1.0, 1.0, 1.0, 1.0, 1.0, 1.0, 1.0, 1.0, 1.0, 1.0, 1.0, 1.0, 1.0, 1.0, 1.0, 1.0, 1.0, 1.0, 1.0, 1.0, 1.0, 1.0, 1.0, 1.0, 1.0, 1.0, 1.0, 1.0, 1.0, 1.0, 1.0, 1.0, 1.0, 1.0, 1.0, 1.0, 1.0, 1.0, 1.0, 1.0, 1.0, 1.0, 1.0, 1.0, 1.0, 1.0, 1.0, 1.0, 1.0, 1.0, 1.0, 1.0, 1.0, 1.0, 1.0, 1.0, 1.0, 1.0, 1.0, 1.0, 1.0, 1.0, 1.0, 1.0, 1.0, 1.0, 1.0, 1.0, 1.0, 1.0, 1.0, 1.0, 1.0, 1.0, 1.0, 1.0, 1.0, 1.0, 1.0, 1.0, 1.0, 1.0, 1.0, 1.0, 1.0, 1.0, 1.0, 1.0, 1.0, 1.0, 1.0, 1.0, 1.0, 1.0, 1.0, 1.0, 1.0, 1.0, 1.0, 1.0, 1.0, 1.0, 1.0, 1.0, 1.0, 1.0, 1.0, 1.0, 1.0, 1.0, 1.0, 1.0, 1.0, 1.0, 1.0, 1.0, 1.0, 1.0, 1.0, 1.0, 1.0, 1.0, 1.0, 1.0, 1.0, 1.0, 1.0, 1.0, 1.0, 1.0, 1.0, 1.0, 1.0, 1.0, 1.0, 1.0, 1.0, 1.0, 1.0, 1.0, 1.0, 1.0, 1.0, 1.0, 1.0, 1.0, 1.0, 1.0, 1.0, 1.0, 1.0, 1.0, 1.0, 1.0, 1.0, 1.0, 1.0, 1.0, 1.0, 1.0, 1.0, 1.0, 1.0, 1.0, 1.0, 1.0, 1.0, 1.0, 1.0, 1.0, 1.0, 1.0, 1.0, 1.0, 1.0, 1.0, 1.0, 1.0, 1.0, 1.0, 1.0, 1.0, 1.0, 1.0, 1.0, 1.0, 1.0, 1.0, 1.0, 1.0, 1.0, 1.0, 1.0, 1.0, 1.0, 1.0, 1.0, 1.0, 1.0, 1.0, 1.0, 1.0, 1.0, 1.0, 1.0, 1.0, 1.0, 1.0, 1.0, 1.0, 1.0, 1.0, 1.0, 1.0, 1.0, 1.0, 1.0, 1.0, 1.0, 1.0, 1.0, 1.0, 1.0, 1.0, 1.0, 1.0, 1.0, 1.0, 1.0, 1.0, 1.0, 1.0, 1.0, 1.0, 1.0, 1.0, 1.0, 1.0, 1.0, 1.0, 1.0, 1.0, 1.0, 1.0, 1.0, 1.0, 1.0, 1.0, 1.0, 1.0, 1.0, 1.0, 1.0, 1.0, 1.0, 1.0, 1.0, 1.0, 1.0, 1.0, 1.0, 1.0, 1.0, 1.0, 1.0, 1.0, 1.0, 1.0, 1.0, 1.0, 1.0, 1.0, 1.0, 1.0, 1.0, 1.0, 1.0, 1.0, 1.0, 1.0, 1.0, 1.0, 1.0, 1.0, 1.0, 1.0, 1.0, 1.0, 1.0, 1.0, 1.0, 1.0, 1.0, 1.0, 1.0, 1.0, 1.0, 1.0, 1.0, 1.0, 1.0, 1.0, 1.0, 1.0, 1.0, 1.0, 1.0, 1.0, 1.0, 1.0, 1.0, 1.0, 1.0, 1.0, 1.0, 1.0, 1.0, 1.0, 1.0, 1.0, 1.0, 1.0, 1.0, 1.0, 1.0, 1.0, 1.0, 1.0, 1.0, 1.0, 1.0, 1.0, 1.0, 1.0, 1.0, 1.0, 1.0, 1.0, 1.0, 1.0, 1.0, 1.0, 1.0, 1.0, 1.0, 1.0, 1.0, 1.0, 1.0, 1.0, 1.0, 1.0, 1.0, 1.0, 1.0, 1.0, 1.0, 1.0, 1.0, 1.0, 1.0, 1.0, 1.0, 1.0, 1.0, 1.0, 1.0, 1.0, 1.0, 1.0, 1.0, 1.0, 1.0, 1.0, 1.0, 1.0, 1.0, 1.0, 1.0, 1.0, 1.0, 1.0, 1.0, 1.0, 1.0, 1.0, 1.0, 1.0, 1.0, 1.0, 1.0, 1.0, 1.0, 1.0, 1.0, 1.0, 1.0, 1.0, 1.0, 1.0, 1.0, 1.0, 1.0, 1.0, 1.0, 1.0, 1.0, 1.0, 1.0, 1.0, 1.0, 1.0, 1.0, 1.0, 1.0, 1.0, 1.0, 1.0, 1.0, 1.0, 1.0, 1.0, 1.0, 1.0, 1.0, 1.0, 1.0, 1.0, 1.0, 1.0, 1.0, 1.0, 1.0, 1.0, 1.0, 1.0, 1.0, 1.0, 1.0, 1.0, 1.0, 1.0, 1.0, 1.0, 1.0, 1.0, 1.0, 1.0, 1.0, 1.0, 1.0, 1.0, 1.0, 1.0, 1.0, 1.0, 1.0, 1.0, 1.0, 1.0, 1.0, 1.0, 1.0, 1.0, 1.0, 1.0, 1.0, 1.0, 1.0, 1.0, 1.0, 1.0, 1.0, 1.0, 1.0, 1.0, 1.0, 1.0, 1.0, 1.0, 1.0, 1.0, 1.0, 1.0, 1.0, 1.0, 1.0, 1.0, 1.0, 1.0, 1.0, 1.0, 1.0, 1.0, 1.0, 1.0, 1.0, 1.0, 1.0, 1.0, 1.0, 1.0, 1.0, 1.0, 1.0, 1.0, 1.0, 1.0, 1.0, 1.0, 1.0, 1.0, 1.0, 1.0, 1.0, 1.0, 1.0, 1.0, 1.0, 1.0, 1.0, 1.0, 1.0, 1.0, 1.0, 1.0, 1.0, 1.0, 1.0, 1.0, 1.0, 1.0, 1.0, 1.0, 1.0, 1.0, 1.0, 1.0, 1.0, 1.0, 1.0, 1.0, 1.0, 1.0, 1.0, 1.0, 1.0, 1.0, 1.0, 1.0, 1.0, 1.0, 1.0, 1.0, 1.0, 1.0, 1.0, 1.0, 1.0, 1.0, 1.0, 1.0, 1.0, 1.0, 1.0, 1.0, 1.0, 1.0, 1.0, 1.0, 1.0, 1.0, 1.0, 1.0, 1.0, 1.0, 1.0, 1.0, 1.0, 1.0, 1.0, 1.0, 1.0, 1.0, 1.0, 1.0, 1.0, 1.0, 1.0, 1.0, 1.0, 1.0, 1.0, 1.0, 1.0, 1.0, 1.0, 1.0, 1.0, 1.0, 1.0, 1.0, 1.0, 1.0, 1.0, 1.0, 1.0, 1.0, 1.0, 1.0, 1.0, 1.0, 1.0, 1.0, 1.0, 1.0, 1.0, 1.0, 1.0, 1.0, 1.0, 1.0, 1.0, 1.0, 1.0, 1.0, 1.0, 1.0, 1.0, 1.0, 1.0, 1.0, 1.0, 1.0, 1.0, 1.0, 1.0, 1.0, 1.0, 1.0, 1.0, 1.0, 1.0, 1.0, 1.0, 1.0, 1.0, 1.0, 1.0, 1.0, 1.0, 1.0, 1.0, 1.0, 1.0, 1.0, 1.0, 1.0, 1.0, 1.0, 1.0, 1.0, 1.0, 1.0, 1.0, 1.0, 1.0, 1.0, 1.0, 1.0, 1.0, 1.0, 1.0, 1.0, 1.0, 1.0, 1.0, 1.0, 1.0, 1.0, 1.0, 1.0, 1.0, 1.0, 1.0, 1.0, 1.0, 1.0, 1.0, 1.0, 1.0, 1.0, 1.0, 1.0, 1.0, 1.0, 1.0, 1.0, 1.0, 1.0, 1.0, 1.0, 1.0, 1.0, 1.0, 1.0, 1.0, 1.0, 1.0, 1.0, 1.0, 1.0, 1.0, 1.0, 1.0, 1.0, 1.0, 1.0, 1.0, 1.0, 1.0, 1.0, 1.0, 1.0, 1.0, 1.0, 1.0, 1.0, 1.0, 1.0, 1.0, 1.0, 1.0, 1.0, 1.0, 1.0, 1.0, 1.0, 1.0, 1.0, 1.0, 1.0, 1.0, 1.0, 1.0, 1.0, 1.0, 1.0, 1.0, 1.0, 1.0, 1.0, 1.0, 1.0, 1.0, 1.0, 1.0, 1.0, 1.0, 1.0, 1.0, 1.0, 1.0, 1.0, 1.0, 1.0, 1.0, 1.0, 1.0, 1.0, 1.0, 1.0, 1.0, 1.0, 1.0, 1.0, 1.0, 1.0, 1.0, 1.0, 1.0, 1.0, 1.0, 1.0, 1.0, 1.0, 1.0, 1.0, 1.0, 1.0, 1.0, 1.0, 1.0, 1.0, 1.0, 1.0, 1.0, 1.0, 1.0, 1.0, 1.0, 1.0, 1.0, 1.0, 1.0, 1.0, 1.0, 1.0, 1.0, 1.0, 1.0, 1.0, 1.0, 1.0, 1.0, 1.0, 1.0, 1.0, 1.0, 1.0, 1.0, 1.0, 1.0, 1.0, 1.0, 1.0, 1.0, 1.0, 1.0, 1.0, 1.0, 1.0, 1.0, 1.0, 1.0])
me_cube.materials.append(mat_material_001)
me_cube.materials.append(mat_material_001)
me_cube.use_remesh_preserve_volume = False
me_cube.use_remesh_preserve_attributes = False
me_cube.use_mirror_vertex_groups = False
me_cube.update()
me_cube_003 = bpy.data.meshes.new('Cube.003')
me_cube_003.from_pydata([(2.048, 1.214, -1.436), (2.048, 1.214, -0.02341), (0.1527, 1.214, -1.436), (0.1527, 1.214, -0.02341)], [], [(1, 0, 2, 3)])
_uv = me_cube_003.uv_layers.new(name='UVMap')
_uv.uv.foreach_set('vector', [0.0, 0.0, 0.0, 0.0, 0.0, 0.0, 0.0, 0.0])
_ca = me_cube_003.color_attributes.new('Col', 'BYTE_COLOR', 'CORNER')
_ca.data.foreach_set('color', [1.0, 1.0, 1.0, 1.0, 1.0, 1.0, 1.0, 1.0, 1.0, 1.0, 1.0, 1.0, 1.0, 1.0, 1.0, 1.0])
me_cube_003.materials.append(mat_material_003)
me_cube_003.use_remesh_preserve_volume = False
me_cube_003.use_remesh_preserve_attributes = False
me_cube_003.use_mirror_vertex_groups = False
me_cube_003.update()
me_cube_004 = bpy.data.meshes.new('Cube.004')
me_cube_004.from_pydata([(2.078, 1.214, -1.436), (2.078, 1.214, 0.01254), (0.1527, 1.214, -1.436), (0.1527, 1.214, 0.01254)], [], [(1, 0, 2, 3)])
_uv = me_cube_004.uv_layers.new(name='UVMap')
_uv.uv.foreach_set('vector', [0.0, 0.0, 0.0, 0.0, 0.0, 0.0, 0.0, 0.0])
_ca = me_cube_004.color_attributes.new('Col', 'BYTE_COLOR', 'CORNER')
_ca.data.foreach_set('color', [1.0, 1.0, 1.0, 1.0, 1.0, 1.0, 1.0, 1.0, 1.0, 1.0, 1.0, 1.0, 1.0, 1.0, 1.0, 1.0])
me_cube_004.materials.append(mat_material_004)
me_cube_004.use_remesh_preserve_volume = False
me_cube_004.use_remesh_preserve_attributes = False
me_cube_004.use_mirror_vertex_groups = False
me_cube_004.update()
me_cube_008 = bpy.data.meshes.new('Cube.008')
me_cube_008.from_pydata([(2.048, 1.214, -1.436), (2.048, 1.214, -0.2479), (0.1527, 1.214, -1.436), (0.1527, 1.214, -0.2479)], [], [(1, 0, 2, 3)])
_uv = me_cube_008.uv_layers.new(name='UVMap')
_uv.uv.foreach_set('vector', [0.0, 0.0, 0.0, 0.0, 0.0, 0.0, 0.0, 0.0])
_ca = me_cube_008.color_attributes.new('Col', 'BYTE_COLOR', 'CORNER')
_ca.data.foreach_set('color', [1.0, 1.0, 1.0, 1.0, 1.0, 1.0, 1.0, 1.0, 1.0, 1.0, 1.0, 1.0, 1.0, 1.0, 1.0, 1.0])
me_cube_008.materials.append(mat_material_006)
me_cube_008.use_remesh_preserve_volume = False
me_cube_008.use_remesh_preserve_attributes = False
me_cube_008.use_mirror_vertex_groups = False
me_cube_008.update()
me_cube_009 = bpy.data.meshes.new('Cube.009')
me_cube_009.from_pydata([(2.048, 1.214, -1.436), (2.048, 1.214, -0.2479), (0.1527, 1.214, -1.436), (0.1527, 1.214, -0.2479)], [], [(1, 0, 2, 3)])
_uv = me_cube_009.uv_layers.new(name='UVMap')
_uv.uv.foreach_set('vector', [0.0, 0.0, 0.0, 0.0, 0.0, 0.0, 0.0, 0.0])
_ca = me_cube_009.color_attributes.new('Col', 'BYTE_COLOR', 'CORNER')
_ca.data.foreach_set('color', [1.0, 1.0, 1.0, 1.0, 1.0, 1.0, 1.0, 1.0, 1.0, 1.0, 1.0, 1.0, 1.0, 1.0, 1.0, 1.0])
me_cube_009.materials.append(mat_material_007)
me_cube_009.use_remesh_preserve_volume = False
me_cube_009.use_remesh_preserve_attributes = False
me_cube_009.use_mirror_vertex_groups = False
me_cube_009.update()
me_cube_007 = bpy.data.meshes.new('Cube.007')
me_cube_007.from_pydata([(2.394, 0.472, -1.89), (2.394, 0.9885, -1.89), (2.911, 0.9885, -1.89), (2.911, 0.472, -1.89), (2.394, 0.472, -1.373), (2.394, 0.9885, -1.373), (2.911, 0.9885, -1.373), (2.911, 0.472, -1.373)], [], [(4, 5, 1, 0), (5, 6, 2, 1), (6, 7, 3, 2), (7, 4, 0, 3), (0, 1, 2, 3), (7, 6, 5, 4)])
me_cube_007.use_remesh_preserve_volume = False
me_cube_007.use_remesh_preserve_attributes = False
me_cube_007.use_mirror_vertex_groups = False
me_cube_007.update()

# ---- objects
ob_cube = bpy.data.objects.new('Cube', me_cube)
ob_lamp = bpy.data.objects.new('Lamp', light_lamp)
ob_camera = bpy.data.objects.new('Camera', cam_camera)
ob_cube_003 = bpy.data.objects.new('Cube.003', me_cube_003)
ob_cube_004 = bpy.data.objects.new('Cube.004', me_cube_004)
ob_cube_001 = bpy.data.objects.new('Cube.001', me_cube_008)
ob_cube_002 = bpy.data.objects.new('Cube.002', me_cube_009)
ob_cube_005 = bpy.data.objects.new('Cube.005', me_cube_007)

# ---- transforms, parenting, visibility, modifiers, constraints
ob_cube.location = (0.0, 2.49, 1.102)
ob_cube.lock_rotations_4d = False
ob_cube.empty_display_type = 'ARROWS'
ob_cube.lineart.crease_threshold = 0.0
ob_lamp.location = (-3.767, 2.961, 5.904)
ob_lamp.rotation_euler = (0.6503, 0.05522, 1.866)
ob_lamp.lock_rotations_4d = False
ob_lamp.empty_display_type = 'ARROWS'
ob_lamp.color = (0.0, 0.0, 0.0, 0.0)
ob_lamp.lineart.crease_threshold = 0.0
ob_camera.location = (0.1378, 6.509, 2.929)
ob_camera.rotation_euler = (1.266, -0.01374, 3.127)
ob_camera.lock_rotations_4d = False
ob_camera.empty_display_type = 'ARROWS'
ob_camera.color = (0.0, 0.0, 0.0, 0.0)
ob_camera.display_type = 'WIRE'
ob_camera.lineart.crease_threshold = 0.0
ob_cube_003.location = (0.7489, -2.043, 2.922)
ob_cube_003.lock_rotations_4d = False
ob_cube_003.empty_display_type = 'ARROWS'
ob_cube_003.lineart.crease_threshold = 0.0
ob_cube_004.location = (-1.237, -2.039, 2.926)
ob_cube_004.lock_rotations_4d = False
ob_cube_004.empty_display_type = 'ARROWS'
ob_cube_004.lineart.crease_threshold = 0.0
ob_cube_001.location = (-1.215, -2.036, 1.63)
ob_cube_001.lock_rotations_4d = False
ob_cube_001.empty_display_type = 'ARROWS'
ob_cube_001.lineart.crease_threshold = 0.0
ob_cube_002.location = (0.7707, -2.054, 1.63)
ob_cube_002.lock_rotations_4d = False
ob_cube_002.empty_display_type = 'ARROWS'
ob_cube_002.lineart.crease_threshold = 0.0
ob_cube_005.location = (-2.336, 0.3802, 3.073)
ob_cube_005.lineart.crease_threshold = 0.0

# ---- collection membership
col_collection_1.objects.link(ob_cube)
col_collection_1.objects.link(ob_lamp)
col_collection_1.objects.link(ob_camera)
col_collection_1.objects.link(ob_cube_003)
col_collection_1.objects.link(ob_cube_004)
col_collection_1.objects.link(ob_cube_001)
col_collection_1.objects.link(ob_cube_002)
col_collection_2.objects.link(ob_cube_005)

# ---- scene / render settings (as saved in the file)
scene.camera = ob_camera
scene.frame_start = 1; scene.frame_end = 250; scene.frame_set(119)
scene.render.engine = 'CYCLES'
scene.render.resolution_percentage = 50
scene.render.dither_intensity = 0.0
scene.cycles.use_denoising = False
scene.cycles.samples = 10
scene.cycles.sampling_pattern = 'TABULATED_SOBOL'
scene.cycles.light_sampling_threshold = 0.0
scene.cycles.use_adaptive_sampling = False
scene.cycles.use_light_tree = False
scene.cycles.blur_glossy = 0.0
scene.cycles.pixel_filter_type = 'GAUSSIAN'
scene.cycles.sample_clamp_indirect = 0.0
scene.view_settings.view_transform = 'Standard'
bpy.context.view_layer.update()
